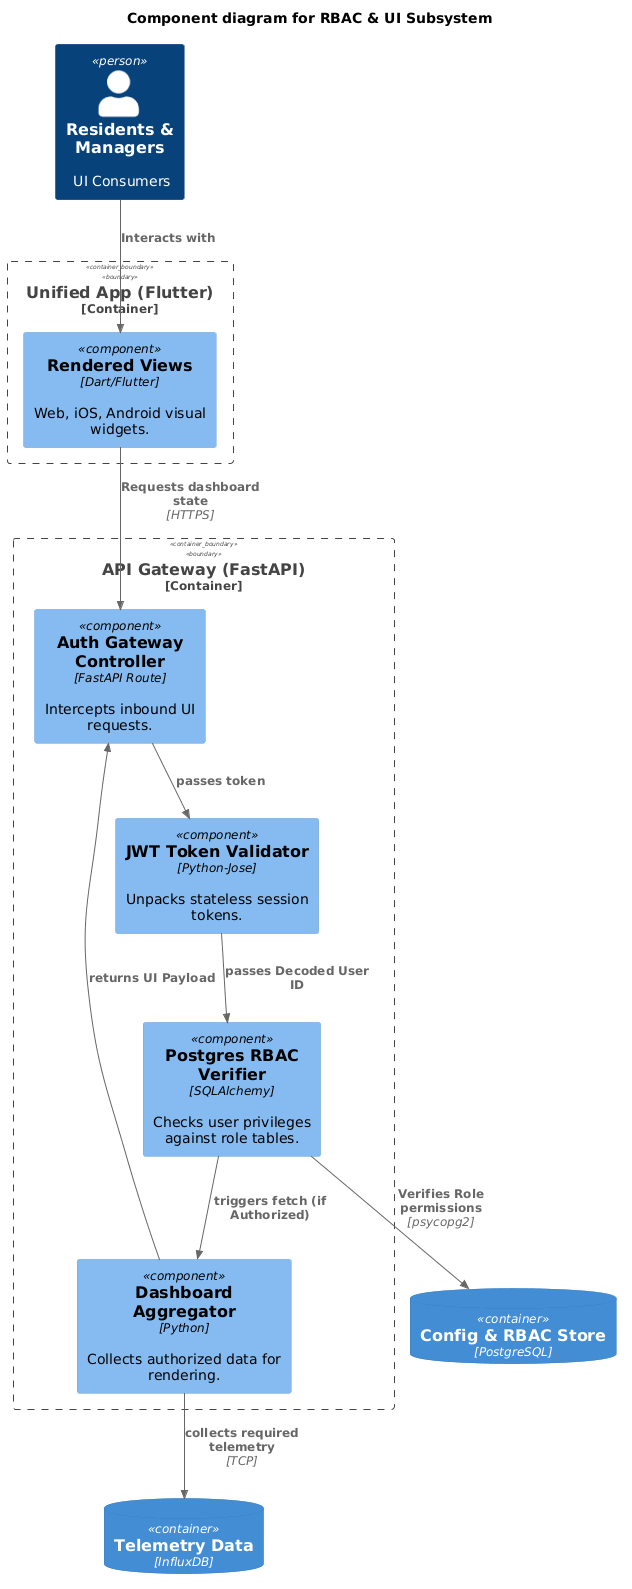

The diagram above was rendered by PlantUML. Its source (embedded in the PNG):
@startuml
!include https://raw.githubusercontent.com/plantuml-stdlib/C4-PlantUML/v2.5.0/C4_Component.puml

title "Component diagram for RBAC & UI Subsystem"

Person(users, "Residents & Managers", "UI Consumers")
ContainerDb(postgres, "Config & RBAC Store", "PostgreSQL")
ContainerDb(influx, "Telemetry Data", "InfluxDB")

Container_Boundary(frontend, "Unified App (Flutter)") {
    Component(views, "Rendered Views", "Dart/Flutter", "Web, iOS, Android visual widgets.")
}

Container_Boundary(backend, "API Gateway (FastAPI)") {
    Component(gateway, "Auth Gateway Controller", "FastAPI Route", "Intercepts inbound UI requests.")
    Component(jwt, "JWT Token Validator", "Python-Jose", "Unpacks stateless session tokens.")
    Component(rbac, "Postgres RBAC Verifier", "SQLAlchemy", "Checks user privileges against role tables.")
    Component(aggregator, "Dashboard Aggregator", "Python", "Collects authorized data for rendering.")
}

Rel(users, views, "Interacts with")
Rel(views, gateway, "Requests dashboard state", "HTTPS")

Rel(gateway, jwt, "passes token")
Rel(jwt, rbac, "passes Decoded User ID")

Rel(rbac, postgres, "Verifies Role permissions", "psycopg2")

Rel(rbac, aggregator, "triggers fetch (if Authorized)")
Rel(aggregator, influx, "collects required telemetry", "TCP")
Rel(aggregator, gateway, "returns UI Payload")
@enduml